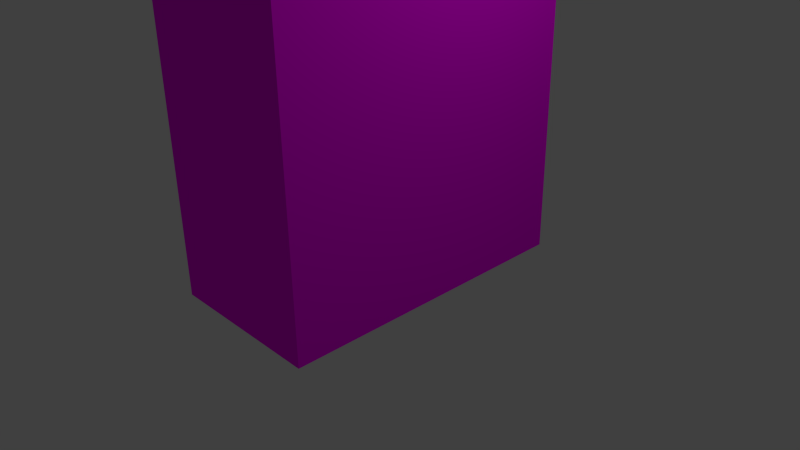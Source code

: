 # Source: wolkenkratzer6.blend  (saved by Blender 2.72.0; exported with 4.5.12 LTS)
import bpy
from mathutils import Matrix  # noqa: F401  (used for matrix-valued properties, if any)

bpy.ops.wm.read_factory_settings(use_empty=True)
scene = bpy.context.scene
scene.name = 'Scene'

# ---- collections
col_collection_1 = bpy.data.collections.new('Collection 1'); scene.collection.children.link(col_collection_1)

# ---- images (referenced by path relative to the original .blend; pixels are not part of the script)
import os
ASSET_DIR = os.environ.get("B2B_ASSET_DIR", "")  # directory of the original .blend (textures are referenced by path, not embedded)
HERE = os.path.dirname(os.path.abspath(__file__))  # packed textures are extracted next to this script under _unpacked/

def load_image(name, relpath, width, height, colorspace="sRGB"):
    """Load a texture the original file referenced (path relative to the .blend, or extracted next to this script)."""
    p = next((c for c in (os.path.join(HERE, relpath), os.path.join(ASSET_DIR, relpath)) if relpath and os.path.exists(c)), "")
    if p:
        img = bpy.data.images.load(p, check_existing=True)
        img.name = name
    else:  # same state as the original file: an image datablock whose file is absent (Cycles renders it pink)
        img = bpy.data.images.new(name, width, height)
        img.source = "FILE"
        img.filepath = "//" + (relpath or name)
    img.colorspace_settings.name = colorspace
    return img
img_highriseglass0004_1_s_jpg = load_image('HighRiseGlass0004_1_S.jpg', 'textures/HighRiseGlass0004_1_S.jpg', 1024, 1024, 'sRGB')
img_highriseglass0069_1_m_jpg = load_image('HighRiseGlass0069_1_M.jpg', 'textures/HighRiseGlass0069_1_M.jpg', 1024, 1024, 'sRGB')
img_concretebare0340_1_s_jpg = load_image('ConcreteBare0340_1_S.jpg', 'textures/ConcreteBare0340_1_S.jpg', 1024, 1024, 'sRGB')

# ---- materials (node trees are filled in below, after node groups)
mat_material_004 = bpy.data.materials.new('Material.004')
mat_material_004.alpha_threshold = 0.0
mat_material_004.specular_color = (1.0, 0.9404, 0.9404)
mat_material_004.roughness = 0.5
mat_material = bpy.data.materials.new('Material')
mat_material.alpha_threshold = 0.0
mat_material.roughness = 0.5
mat_material_001 = bpy.data.materials.new('Material.001')
mat_material_001.alpha_threshold = 0.0
mat_material_001.roughness = 0.5

# ---- material node trees
mat_material_004.use_nodes = True; mat_material_004.node_tree.nodes.clear()
_N = mat_material_004.node_tree.nodes; _L = mat_material_004.node_tree.links
n0 = _N.new('ShaderNodeOutputMaterial'); n0.name = 'Material Output'; n0.location = (300, 300)
n1 = _N.new('ShaderNodeBsdfDiffuse'); n1.name = 'Diffuse BSDF'; n1.location = (10, 300)
n2 = _N.new('ShaderNodeTexImage'); n2.name = 'Image Texture'; n2.location = (-180, 300)
n2.width = 140
n2.image = img_highriseglass0004_1_s_jpg
_L.new(n1.outputs[0], n0.inputs[0])
_L.new(n2.outputs[0], n1.inputs[0])
n0.is_active_output = True
mat_material.use_nodes = True; mat_material.node_tree.nodes.clear()
_N = mat_material.node_tree.nodes; _L = mat_material.node_tree.links
n0 = _N.new('ShaderNodeOutputMaterial'); n0.name = 'Material Output'; n0.location = (300, 300)
n1 = _N.new('ShaderNodeBsdfDiffuse'); n1.name = 'Diffuse BSDF'; n1.location = (10, 300)
n2 = _N.new('ShaderNodeTexImage'); n2.name = 'Image Texture'; n2.location = (-180, 300)
n2.width = 140
n2.image = img_highriseglass0069_1_m_jpg
_L.new(n1.outputs[0], n0.inputs[0])
_L.new(n2.outputs[0], n1.inputs[0])
n0.is_active_output = True
mat_material_001.use_nodes = True; mat_material_001.node_tree.nodes.clear()
_N = mat_material_001.node_tree.nodes; _L = mat_material_001.node_tree.links
n0 = _N.new('ShaderNodeOutputMaterial'); n0.name = 'Material Output'; n0.location = (300, 300)
n1 = _N.new('ShaderNodeBsdfDiffuse'); n1.name = 'Diffuse BSDF'; n1.location = (10, 300)
n2 = _N.new('ShaderNodeTexImage'); n2.name = 'Image Texture'; n2.location = (-180, 300)
n2.width = 140
n2.image = img_concretebare0340_1_s_jpg
_L.new(n1.outputs[0], n0.inputs[0])
_L.new(n2.outputs[0], n1.inputs[0])
n0.is_active_output = True

# ---- world
world_world = bpy.data.worlds.new('World'); scene.world = world_world
world_world.color = (0.05088, 0.05088, 0.05088)
world_world.use_sun_shadow = False
world_world.sun_shadow_jitter_overblur = 0.0
world_world.cycles.sampling_method = 'MANUAL'
world_world.cycles.sample_map_resolution = 256

# ---- cameras
cam_camera = bpy.data.cameras.new('Camera')
cam_camera.clip_end = 100.0
cam_camera.lens = 35.0
cam_camera.sensor_width = 32.0
cam_camera.sensor_height = 18.0
cam_camera.ortho_scale = 7.314
cam_camera.dof.focus_distance = 0.0

# ---- lights
light_lamp = bpy.data.lights.new('Lamp', 'POINT')
light_lamp.transmission_factor = 0.0
light_lamp.cutoff_distance = 30.0
light_lamp.energy = 100.0
light_lamp.shadow_buffer_clip_start = 1.001
light_lamp.shadow_soft_size = 0.1
light_lamp.shadow_maximum_resolution = 0.006
light_lamp.use_absolute_resolution = True
light_lamp.cycles.use_multiple_importance_sampling = False

# ---- meshes
me_cube = bpy.data.meshes.new('Cube')
me_cube.from_pydata([(1.0, -1.0, -1.075), (-1.0, -1.0, -1.075), (-1.0, 1.0, -1.075), (1.0, 1.0, 3.729), (1.0, -1.0, 3.729), (-1.0, -1.0, 3.729), (-1.0, 1.0, 3.729), (-1.0, 1.0, 3.729), (1.0, -1.0, 3.729), (1.0, 1.0, 3.729), (-1.0, 1.0, -1.075), (1.0, -1.0, -1.075), (1.0, 1.0, -1.075), (1.0, 1.0, 3.817), (1.0, -1.0, 3.817), (-1.0, -1.0, 3.817), (-1.0, 1.0, 3.817), (0.8113, 0.8113, 3.817), (0.8113, -0.8113, 3.817), (-0.8113, -0.8113, 3.817), (-0.8113, 0.8113, 3.817), (0.8113, 0.8113, 3.711), (0.8113, -0.8113, 3.711), (-0.8113, -0.8113, 3.711), (-0.8113, 0.8113, 3.711), (0.8113, 0.8113, 3.905), (0.8113, -0.8113, 3.905), (-0.8113, -0.8113, 3.905), (-0.8113, 0.8113, 3.905)], [], [(6, 5, 15, 16), (0, 4, 5, 1), (1, 5, 6, 2), (12, 9, 8, 11), (9, 12, 10, 7), (16, 15, 19, 20), (5, 4, 14, 15), (3, 6, 16, 13), (4, 3, 13, 14), (20, 19, 23, 24), (15, 14, 18, 19), (13, 16, 20, 17), (14, 13, 17, 18), (24, 23, 27, 28), (19, 18, 22, 23), (17, 20, 24, 21), (18, 17, 21, 22), (25, 28, 27, 26), (23, 22, 26, 27), (21, 24, 28, 25), (22, 21, 25, 26)])
me_cube.polygons.foreach_set('material_index', [3, 2, 2, 2, 2, 3, 3, 3, 3, 2, 3, 3, 3, 3, 2, 2, 2, 3, 3, 3, 3])
_uv = me_cube.uv_layers.new(name='UVMap')
_uv.uv.foreach_set('vector', [0.2595, -0.4488, -0.3773, -0.4513, -0.3909, -0.4639, 0.2735, -0.4639, 1.013, -0.01036, 1.013, 0.9959, 0.006278, 0.9959, 0.006278, -0.01036, 0.9453, -0.01373, 0.9453, 0.9942, -0.06272, 0.9942, -0.06272, -0.01373, -0.008266, 1.1, -0.008266, 0.09796, 0.9933, 0.09796, 0.9933, 1.1, -0.02692, 0.9949, -0.02692, -0.01134, 0.9793, -0.01134, 0.9793, 0.9949, -0.4598, 0.8268, -0.4598, 0.1906, -0.3997, 0.2506, -0.3997, 0.7667, -0.3773, -0.4513, -0.4458, 0.1745, -0.4598, 0.1896, -0.3909, -0.4639, 0.191, 0.1769, 0.2595, -0.4488, 0.2735, -0.4639, 0.2046, 0.1896, -0.4458, 0.1745, 0.191, 0.1769, 0.2046, 0.1896, -0.4598, 0.1896, 1.402, 0.8461, 0.8878, 0.8431, 0.8714, 0.8278, 1.419, 0.8278, -0.4598, 0.1906, 0.1764, 0.1906, 0.1164, 0.2506, -0.3997, 0.2506, 0.1764, 0.8268, -0.4598, 0.8268, -0.3997, 0.7667, 0.1164, 0.7667, 0.1764, 0.1906, 0.1764, 0.8268, 0.1164, 0.7667, 0.1164, 0.2506, 1.419, 0.8278, 0.8714, 0.8278, 0.8714, 0.8278, 1.419, 0.8278, 0.8878, 0.8431, 0.8315, 1.349, 0.8146, 1.367, 0.8714, 0.8278, 1.346, 1.352, 1.402, 0.8461, 1.419, 0.8278, 1.362, 1.367, 0.8315, 1.349, 1.346, 1.352, 1.362, 1.367, 0.8146, 1.367, 0.8136, 1.344, 0.2975, 1.344, 0.2975, 0.8278, 0.8136, 0.8278, 0.8714, 0.8278, 0.8146, 1.367, 0.8146, 1.367, 0.8714, 0.8278, 1.362, 1.367, 1.419, 0.8278, 1.419, 0.8278, 1.362, 1.367, 0.8146, 1.367, 1.362, 1.367, 1.362, 1.367, 0.8146, 1.367])
me_cube.materials.append(mat_material_004)
me_cube.materials.append(None)
me_cube.materials.append(mat_material)
me_cube.materials.append(mat_material_001)
me_cube.use_remesh_preserve_volume = False
me_cube.use_remesh_preserve_attributes = False
me_cube.use_mirror_vertex_groups = False
me_cube.update()

# ---- objects
ob_cube = bpy.data.objects.new('Cube', me_cube)
ob_lamp = bpy.data.objects.new('Lamp', light_lamp)
ob_camera = bpy.data.objects.new('Camera', cam_camera)

# ---- transforms, parenting, visibility, modifiers, constraints
ob_cube.location = (0.0, 0.0, 4.0)
ob_cube.scale = (1.08, 2.05, 3.915)
ob_cube.lock_rotations_4d = False
ob_cube.empty_display_type = 'ARROWS'
ob_cube.lineart.crease_threshold = 0.0
_vg = ob_cube.vertex_groups.new(name='Group')
_vg = ob_cube.vertex_groups.new(name='Group.001')
ob_lamp.location = (4.076, 1.005, 5.904)
ob_lamp.rotation_euler = (0.6503, 0.05522, 1.866)
ob_lamp.lock_rotations_4d = False
ob_lamp.empty_display_type = 'ARROWS'
ob_lamp.color = (0.0, 0.0, 0.0, 0.0)
ob_lamp.lineart.crease_threshold = 0.0
ob_camera.location = (7.481, -6.508, 5.344)
ob_camera.rotation_euler = (1.109, 0.01082, 0.8149)
ob_camera.lock_rotations_4d = False
ob_camera.empty_display_type = 'ARROWS'
ob_camera.color = (0.0, 0.0, 0.0, 0.0)
ob_camera.display_type = 'WIRE'
ob_camera.lineart.crease_threshold = 0.0

# ---- collection membership
col_collection_1.objects.link(ob_cube)
col_collection_1.objects.link(ob_lamp)
col_collection_1.objects.link(ob_camera)

# ---- scene / render settings (as saved in the file)
scene.camera = ob_camera
scene.frame_start = 1; scene.frame_end = 250; scene.frame_set(3)
scene.render.engine = 'CYCLES'
scene.render.resolution_percentage = 50
scene.render.dither_intensity = 0.0
scene.cycles.use_denoising = False
scene.cycles.samples = 10
scene.cycles.sampling_pattern = 'TABULATED_SOBOL'
scene.cycles.light_sampling_threshold = 0.0
scene.cycles.use_adaptive_sampling = False
scene.cycles.use_light_tree = False
scene.cycles.blur_glossy = 0.0
scene.cycles.pixel_filter_type = 'GAUSSIAN'
scene.cycles.sample_clamp_indirect = 0.0
scene.view_settings.view_transform = 'Standard'
bpy.context.view_layer.update()
